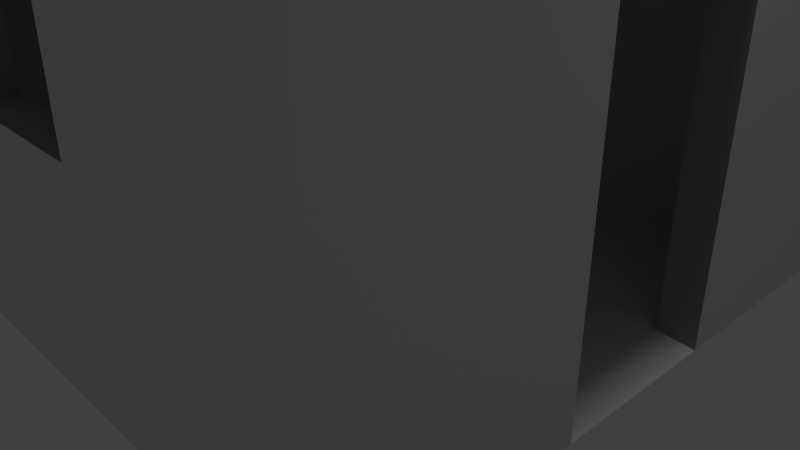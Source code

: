 # Source: Pueblo_Cube_3.blend  (saved by Blender 2.79.0; exported with 4.5.12 LTS)
import bpy
from mathutils import Matrix  # noqa: F401  (used for matrix-valued properties, if any)

bpy.ops.wm.read_factory_settings(use_empty=True)
scene = bpy.context.scene
scene.name = 'Scene'

# ---- collections
col_collection_1 = bpy.data.collections.new('Collection 1'); scene.collection.children.link(col_collection_1)

# ---- materials (node trees are filled in below, after node groups)
mat_base = bpy.data.materials.new('Base')
mat_base.alpha_threshold = 0.0
mat_base.use_transparent_shadow = False
mat_base.roughness = 0.5
mat_base.specular_intensity = 0.0
mat_base.line_color = (0.0, 0.0, 0.0, 1.0)
mat_edge = bpy.data.materials.new('Edge')
mat_edge.alpha_threshold = 0.0
mat_edge.use_transparent_shadow = False
mat_edge.diffuse_color = (0.3493, 0.3493, 0.3493, 1.0)
mat_edge.roughness = 0.5
mat_edge.specular_intensity = 0.0

# ---- material node trees

# ---- world
world_world = bpy.data.worlds.new('World'); scene.world = world_world
world_world.color = (0.05088, 0.05088, 0.05088)
world_world.use_sun_shadow = False
world_world.sun_shadow_jitter_overblur = 0.0
world_world.cycles.sampling_method = 'MANUAL'

# ---- cameras
cam_camera = bpy.data.cameras.new('Camera')
cam_camera.clip_end = 100.0
cam_camera.lens = 35.0
cam_camera.sensor_width = 32.0
cam_camera.sensor_height = 18.0
cam_camera.ortho_scale = 7.314
cam_camera.dof.focus_distance = 0.0
cam_camera.dof.aperture_fstop = 128.0

# ---- lights
light_lamp = bpy.data.lights.new('Lamp', 'POINT')
light_lamp.transmission_factor = 0.0
light_lamp.cutoff_distance = 30.0
light_lamp.energy = 100.0
light_lamp.shadow_buffer_clip_start = 1.001
light_lamp.shadow_soft_size = 0.1
light_lamp.shadow_maximum_resolution = 0.006
light_lamp.use_absolute_resolution = True

# ---- meshes
me_cube = bpy.data.meshes.new('Cube')
me_cube.from_pydata([(3.526, 3.526, 0.0357), (3.526, -3.526, 0.0357), (-3.526, -3.526, 0.0357), (-3.526, 3.526, 0.0357), (3.424, 3.362, 11.12), (3.424, -3.367, 8.276), (-3.424, -3.367, 8.276), (-3.424, 3.362, 11.12), (4.0, 4.0, 11.38), (4.0, -4.0, 8.0), (-4.0, 4.0, 11.38), (-4.0, -4.0, 8.0), (2.375, 2.358, 7.385), (3.424, -3.367, 7.385), (-3.424, 3.367, 7.385), (-3.424, -3.367, 7.385), (4.0, 4.0, 0.0), (4.0, -4.0, 0.0), (-4.0, 4.0, 0.0), (-4.0, -4.0, 0.0), (2.375, 2.358, 6.676), (3.526, -3.526, 6.676), (-3.526, 3.526, 6.676), (-3.526, -3.526, 6.676), (4.0, 1.084, 0.0), (4.0, -1.084, 0.0), (-4.0, -1.333, 0.0), (-4.0, 1.333, 0.0), (4.0, 1.096, 10.23), (4.0, -1.155, 9.243), (-4.0, -1.155, 9.243), (-4.0, 1.096, 10.23), (3.424, 1.096, 10.23), (3.424, -1.155, 9.243), (-3.424, -1.155, 9.243), (-3.424, 1.096, 10.23), (2.375, 1.125, 7.385), (2.375, -0.1078, 7.385), (-3.424, -1.122, 7.385), (-3.424, 1.122, 7.385), (3.526, 1.084, 0.0357), (3.526, -1.084, 0.0357), (-3.526, -1.175, 0.0357), (-3.526, 1.175, 0.0357), (2.375, 1.158, 6.676), (2.375, -0.1078, 6.676), (-3.526, -1.175, 6.676), (-3.526, 1.175, 6.676), (4.0, 4.0, 4.328), (4.0, -4.0, 4.328), (-4.0, -4.0, 4.328), (-4.0, 4.0, 4.328), (-4.0, -1.333, 4.328), (-4.0, 1.333, 4.328), (4.0, 1.084, 4.328), (4.0, -1.084, 4.328), (3.526, -3.526, 4.328), (3.526, 3.526, 4.328), (-3.526, 3.526, 4.328), (-3.526, -3.526, 4.328), (-3.526, -1.175, 4.328), (-3.526, 1.175, 4.328), (3.526, 1.084, 4.328), (3.526, -1.084, 4.328), (3.526, 3.526, 2.641), (-3.526, -3.526, 2.641), (-4.0, -1.333, 2.641), (-4.0, 1.333, 2.641), (4.0, 1.084, 2.641), (4.0, -1.084, 2.641), (4.0, 4.0, 2.641), (4.0, -4.0, 2.641), (-4.0, -4.0, 2.641), (-4.0, 4.0, 2.641), (3.526, -3.526, 2.641), (-3.526, 3.526, 2.641), (-3.526, -1.175, 2.641), (-3.526, 1.175, 2.641), (3.526, 1.084, 2.641), (3.526, -1.084, 2.641), (0.8251, 4.0, 0.0), (0.8251, -4.0, 0.0), (0.8251, 4.0, 11.38), (0.8251, -4.0, 8.0), (0.7063, 3.362, 11.12), (0.7063, -3.367, 8.276), (0.8463, 2.358, 7.385), (0.7063, -3.367, 7.385), (0.7274, 3.526, 0.0357), (0.7274, -3.526, 0.0357), (0.8595, 2.358, 6.676), (0.7274, -3.526, 6.676), (0.8595, -0.1078, 6.676), (0.8463, -0.1078, 7.385), (0.8251, 4.0, 4.328), (0.8251, -4.0, 4.328), (0.8251, -3.526, 4.328), (0.8251, 3.526, 4.328), (0.8251, 3.526, 2.641), (0.8251, -3.526, 2.641), (0.8251, -4.0, 2.641), (0.8251, 4.0, 2.641), (-1.192, 4.0, 0.0), (-1.192, -4.0, 0.0), (-1.192, 4.0, 11.38), (-1.192, -4.0, 8.0), (-1.02, 3.362, 11.12), (-1.02, -3.367, 8.276), (-0.06216, 2.358, 7.385), (-1.02, -3.367, 7.385), (-1.051, 3.526, 0.0357), (-1.051, -3.526, 0.0357), (-0.06216, 2.358, 6.676), (-1.051, -3.526, 6.676), (-0.06216, 1.158, 6.676), (-0.06216, -0.1078, 6.676), (-1.192, 4.0, 4.328), (-1.192, -4.0, 4.328), (-1.192, 3.526, 4.328), (-1.192, 3.526, 2.641), (-1.192, -4.0, 2.641), (-1.192, 4.0, 2.641), (-1.02, 1.122, 7.385), (-0.06216, -0.1078, 7.385), (-1.192, -3.526, 4.328), (-1.192, -3.526, 2.641), (3.424, 3.367, 7.385), (3.424, 1.122, 7.385), (3.424, -1.122, 7.385), (0.7063, -1.122, 7.385), (0.7063, 3.367, 7.385), (-1.02, -1.122, 7.385), (-1.02, 3.367, 7.385), (-0.06216, 1.125, 7.385), (3.526, 3.526, 6.676), (3.526, 1.175, 6.676), (3.526, -1.175, 6.676), (0.7274, 3.526, 6.676), (0.7274, -1.175, 6.676), (-1.051, 3.526, 6.676), (-1.051, -1.175, 6.676), (-1.051, 1.175, 6.676)], [], [(63, 56, 21, 136), (85, 5, 13, 87), (55, 29, 9, 49), (117, 105, 11, 50), (53, 31, 10, 51), (121, 102, 18, 73), (33, 5, 9, 29), (84, 4, 8, 82), (107, 6, 11, 105), (35, 7, 10, 31), (131, 38, 15, 109), (32, 4, 126, 127), (34, 6, 15, 38), (106, 7, 14, 132), (40, 0, 16, 24), (110, 3, 18, 102), (89, 1, 17, 81), (42, 2, 19, 26), (140, 113, 23, 46), (61, 58, 22, 47), (97, 57, 134, 137), (124, 59, 23, 113), (59, 60, 46, 23), (60, 61, 47, 46), (139, 141, 47, 22), (141, 140, 46, 47), (3, 43, 27, 18), (43, 42, 26, 27), (1, 41, 25, 17), (7, 35, 39, 14), (35, 34, 38, 39), (5, 33, 128, 13), (33, 32, 127, 128), (132, 14, 39, 122), (122, 39, 38, 131), (6, 34, 30, 11), (34, 35, 31, 30), (4, 32, 28, 8), (32, 33, 29, 28), (50, 11, 30, 52), (52, 30, 31, 53), (48, 8, 28, 54), (54, 28, 29, 55), (57, 62, 135, 134), (70, 48, 54, 68), (66, 52, 53, 67), (72, 50, 52, 66), (104, 116, 51, 10), (67, 53, 51, 73), (120, 117, 50, 72), (69, 55, 49, 71), (64, 78, 62, 57), (76, 77, 61, 60), (65, 76, 60, 59), (125, 65, 59, 124), (98, 64, 57, 97), (77, 75, 58, 61), (79, 74, 56, 63), (136, 135, 62, 63), (78, 68, 54, 62), (79, 63, 55, 69), (55, 63, 62, 54), (41, 79, 69, 25), (40, 24, 68, 78), (41, 1, 74, 79), (43, 3, 75, 77), (88, 0, 64, 98), (111, 2, 65, 125), (2, 42, 76, 65), (42, 43, 77, 76), (0, 40, 78, 64), (25, 69, 71, 17), (103, 120, 72, 19), (27, 67, 73, 18), (19, 72, 66, 26), (26, 66, 67, 27), (16, 70, 68, 24), (116, 121, 73, 51), (48, 70, 101, 94), (17, 71, 100, 81), (1, 89, 99, 74), (110, 88, 98, 119), (119, 98, 101, 121), (74, 99, 96, 56), (71, 49, 95, 100), (8, 48, 94, 82), (44, 45, 37, 36), (44, 36, 12, 20), (56, 96, 91, 21), (118, 97, 137, 139), (136, 21, 91, 138), (111, 89, 81, 103), (0, 88, 80, 16), (4, 84, 130, 126), (128, 129, 87, 13), (5, 85, 83, 9), (106, 84, 82, 104), (70, 16, 80, 101), (49, 9, 83, 95), (107, 85, 87, 109), (6, 107, 109, 15), (7, 106, 104, 10), (2, 111, 103, 19), (58, 118, 139, 22), (75, 119, 118, 58), (3, 110, 119, 75), (118, 119, 121, 116), (81, 100, 120, 103), (89, 111, 125, 99), (125, 120, 100, 99), (99, 100, 95, 96), (82, 94, 116, 104), (20, 12, 86, 90), (112, 90, 86, 108), (96, 124, 113, 91), (138, 91, 113, 140), (88, 110, 102, 80), (84, 106, 132, 130), (129, 131, 109, 87), (85, 107, 105, 83), (101, 80, 102, 121), (95, 83, 105, 117), (125, 124, 117, 120), (124, 96, 95, 117), (116, 94, 97, 118), (94, 101, 98, 97), (41, 40, 0, 88, 110, 3, 43, 42, 2, 111, 89, 1), (24, 40, 41, 25), (12, 36, 127, 126), (36, 37, 128, 127), (37, 93, 129, 128), (86, 12, 126, 130), (93, 123, 131, 129), (108, 86, 130, 132), (123, 133, 122, 131), (133, 108, 132, 122), (44, 20, 134, 135), (45, 44, 135, 136), (20, 90, 137, 134), (92, 45, 136, 138), (90, 112, 139, 137), (115, 92, 138, 140), (114, 115, 140, 141), (112, 114, 141, 139), (93, 37, 45, 92), (123, 93, 92, 115), (133, 123, 115, 114), (112, 108, 133, 114)])
me_cube.polygons.foreach_set('material_index', [0, 0, 0, 0, 0, 0, 1, 1, 1, 1, 0, 0, 0, 0, 0, 0, 0, 0, 0, 0, 0, 0, 0, 0, 0, 0, 0, 0, 0, 0, 0, 0, 0, 0, 0, 1, 1, 1, 1, 0, 0, 0, 0, 0, 0, 0, 0, 0, 0, 0, 0, 0, 0, 0, 0, 0, 0, 0, 0, 1, 1, 1, 1, 1, 0, 0, 0, 0, 0, 0, 0, 0, 0, 0, 0, 0, 0, 0, 0, 0, 0, 0, 1, 0, 0, 0, 0, 0, 0, 0, 0, 0, 0, 0, 0, 1, 1, 0, 0, 0, 0, 1, 0, 0, 0, 0, 1, 0, 0, 1, 1, 0, 0, 0, 0, 0, 0, 0, 0, 1, 0, 0, 1, 1, 1, 1, 0, 0, 0, 0, 0, 0, 0, 0, 0, 0, 0, 0, 0, 0, 0, 0, 0, 0, 0, 0, 0, 0])
me_cube.materials.append(mat_base)
me_cube.materials.append(mat_edge)
me_cube.use_remesh_preserve_volume = False
me_cube.use_remesh_preserve_attributes = False
me_cube.use_mirror_vertex_groups = False
me_cube.update()

# ---- objects
ob_cube = bpy.data.objects.new('Cube', me_cube)
ob_lamp = bpy.data.objects.new('Lamp', light_lamp)
ob_camera = bpy.data.objects.new('Camera', cam_camera)

# ---- transforms, parenting, visibility, modifiers, constraints
ob_cube.location = (5.96e-08, 1.043e-07, 0.0)
ob_cube.lock_rotations_4d = False
ob_cube.empty_display_type = 'ARROWS'
ob_cube.lineart.crease_threshold = 0.0
ob_lamp.location = (4.076, 1.005, 5.904)
ob_lamp.rotation_euler = (0.6503, 0.05522, 1.866)
ob_lamp.lock_rotations_4d = False
ob_lamp.empty_display_type = 'ARROWS'
ob_lamp.color = (0.0, 0.0, 0.0, 0.0)
ob_lamp.lineart.crease_threshold = 0.0
ob_camera.location = (7.481, -6.508, 5.344)
ob_camera.rotation_euler = (1.109, 0.0, 0.8149)
ob_camera.lock_rotations_4d = False
ob_camera.empty_display_type = 'ARROWS'
ob_camera.color = (0.0, 0.0, 0.0, 0.0)
ob_camera.display_type = 'WIRE'
ob_camera.lineart.crease_threshold = 0.0

# ---- collection membership
col_collection_1.objects.link(ob_cube)
col_collection_1.objects.link(ob_lamp)
col_collection_1.objects.link(ob_camera)

# ---- scene / render settings (as saved in the file)
scene.camera = ob_camera
scene.frame_start = 1; scene.frame_end = 250; scene.frame_set(1)
scene.render.engine = 'BLENDER_EEVEE_NEXT'
scene.render.resolution_percentage = 50
scene.render.dither_intensity = 0.0
scene.cycles.use_denoising = False
scene.cycles.samples = 128
scene.cycles.sampling_pattern = 'TABULATED_SOBOL'
scene.cycles.use_adaptive_sampling = False
scene.cycles.use_light_tree = False
scene.cycles.blur_glossy = 0.0
scene.cycles.sample_clamp_indirect = 0.0
scene.view_settings.view_transform = 'Standard'
bpy.context.view_layer.update()
